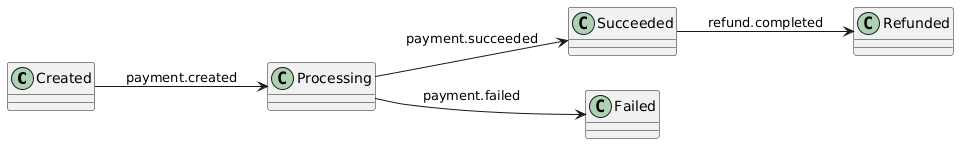

The diagram above was rendered by PlantUML. Its source (embedded in the PNG):
@startuml
left to right direction
Created --> Processing : payment.created
Processing --> Succeeded : payment.succeeded
Processing --> Failed : payment.failed
Succeeded --> Refunded : refund.completed
@enduml